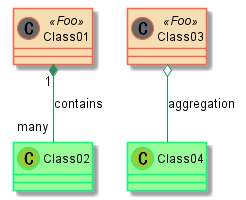

The diagram above was rendered by PlantUML. Its source (embedded in the PNG):
@startuml class.16_skin2
skinparam class { 
BackgroundColor PaleGreen 
ArrowColor SeaGreen 
BorderColor SpringGreen 
BackgroundColor<<Foo>> Wheat 
BorderColor<<Foo>> Tomato 
} 
skinparam stereotypeCBackgroundColor YellowGreen 
skinparam stereotypeCBackgroundColor<< Foo >> DimGray
Class01 <<Foo>> 
Class03 <<Foo>> 
Class01 "1" *-- "many" Class02 : contains
Class03 o-- Class04 : aggregation
@enduml